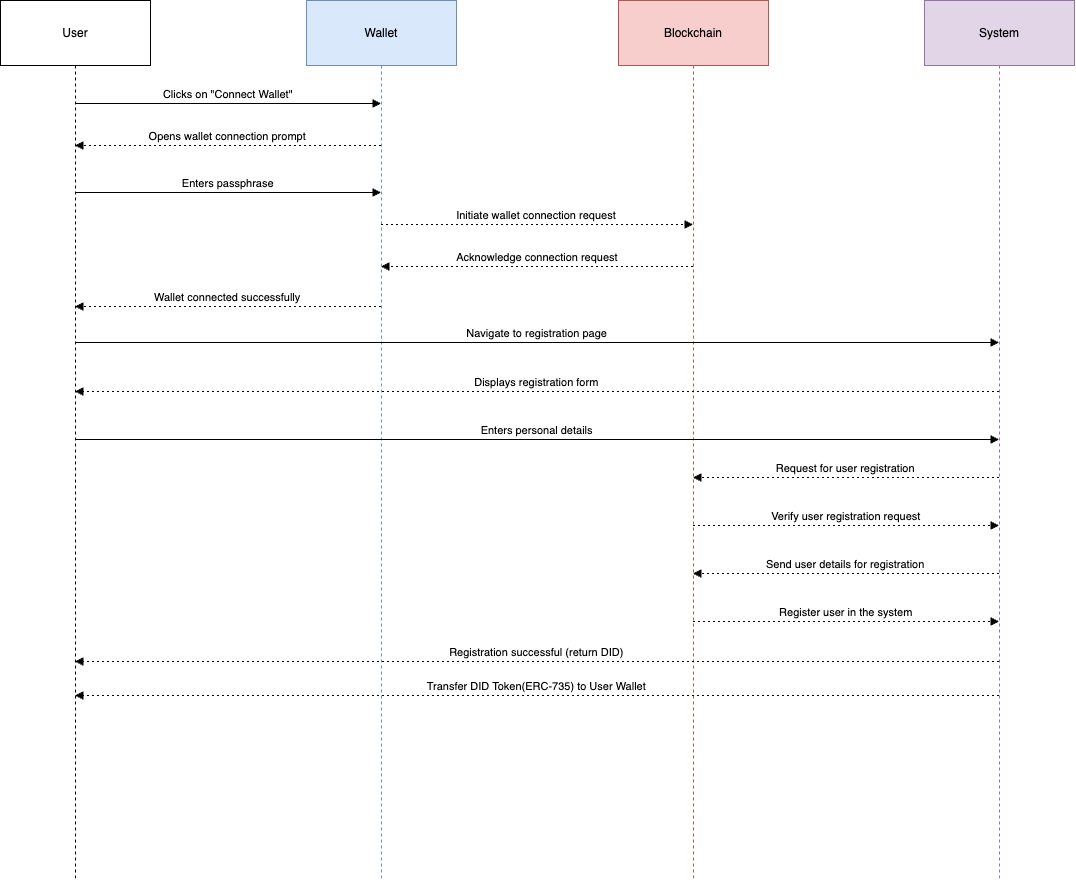

The diagram above was exported from draw.io. Its source (the exported page's mxGraphModel, read from the mxfile embedded in the PNG):
<mxGraphModel dx="1140" dy="644" grid="1" gridSize="10" guides="1" tooltips="1" connect="1" arrows="1" fold="1" page="1" pageScale="1" pageWidth="827" pageHeight="1169" math="0" shadow="0">
  <root>
    <mxCell id="0" />
    <mxCell id="1" parent="0" />
    <mxCell id="hoKPfjj3V4l9XsosTQpc-1" value="User" style="shape=umlLifeline;perimeter=lifelinePerimeter;whiteSpace=wrap;container=1;dropTarget=0;collapsible=0;recursiveResize=0;outlineConnect=0;portConstraint=eastwest;newEdgeStyle={&quot;edgeStyle&quot;:&quot;elbowEdgeStyle&quot;,&quot;elbow&quot;:&quot;vertical&quot;,&quot;curved&quot;:0,&quot;rounded&quot;:0};size=65;" vertex="1" parent="1">
      <mxGeometry x="20" y="20" width="150" height="881" as="geometry" />
    </mxCell>
    <mxCell id="hoKPfjj3V4l9XsosTQpc-2" value="Wallet" style="shape=umlLifeline;perimeter=lifelinePerimeter;whiteSpace=wrap;container=1;dropTarget=0;collapsible=0;recursiveResize=0;outlineConnect=0;portConstraint=eastwest;newEdgeStyle={&quot;edgeStyle&quot;:&quot;elbowEdgeStyle&quot;,&quot;elbow&quot;:&quot;vertical&quot;,&quot;curved&quot;:0,&quot;rounded&quot;:0};size=65;fillColor=#dae8fc;strokeColor=#6c8ebf;" vertex="1" parent="1">
      <mxGeometry x="326" y="20" width="150" height="881" as="geometry" />
    </mxCell>
    <mxCell id="hoKPfjj3V4l9XsosTQpc-3" value="Blockchain" style="shape=umlLifeline;perimeter=lifelinePerimeter;whiteSpace=wrap;container=1;dropTarget=0;collapsible=0;recursiveResize=0;outlineConnect=0;portConstraint=eastwest;newEdgeStyle={&quot;edgeStyle&quot;:&quot;elbowEdgeStyle&quot;,&quot;elbow&quot;:&quot;vertical&quot;,&quot;curved&quot;:0,&quot;rounded&quot;:0};size=65;fillColor=#f8cecc;strokeColor=#b85450;" vertex="1" parent="1">
      <mxGeometry x="638" y="20" width="150" height="881" as="geometry" />
    </mxCell>
    <mxCell id="hoKPfjj3V4l9XsosTQpc-4" value="System" style="shape=umlLifeline;perimeter=lifelinePerimeter;whiteSpace=wrap;container=1;dropTarget=0;collapsible=0;recursiveResize=0;outlineConnect=0;portConstraint=eastwest;newEdgeStyle={&quot;edgeStyle&quot;:&quot;elbowEdgeStyle&quot;,&quot;elbow&quot;:&quot;vertical&quot;,&quot;curved&quot;:0,&quot;rounded&quot;:0};size=65;fillColor=#e1d5e7;strokeColor=#9673a6;" vertex="1" parent="1">
      <mxGeometry x="944" y="20" width="150" height="881" as="geometry" />
    </mxCell>
    <mxCell id="hoKPfjj3V4l9XsosTQpc-5" value="Clicks on &quot;Connect Wallet&quot;" style="verticalAlign=bottom;edgeStyle=elbowEdgeStyle;elbow=vertical;curved=0;rounded=0;endArrow=block;" edge="1" parent="1" source="hoKPfjj3V4l9XsosTQpc-1" target="hoKPfjj3V4l9XsosTQpc-2">
      <mxGeometry relative="1" as="geometry">
        <Array as="points">
          <mxPoint x="257" y="123" />
        </Array>
      </mxGeometry>
    </mxCell>
    <mxCell id="hoKPfjj3V4l9XsosTQpc-6" value="Opens wallet connection prompt" style="verticalAlign=bottom;edgeStyle=elbowEdgeStyle;elbow=vertical;curved=0;rounded=0;dashed=1;dashPattern=2 3;endArrow=block;" edge="1" parent="1">
      <mxGeometry relative="1" as="geometry">
        <Array as="points">
          <mxPoint x="260" y="165" />
        </Array>
        <mxPoint x="400.5" y="165" as="sourcePoint" />
        <mxPoint x="94.38888888888891" y="165" as="targetPoint" />
      </mxGeometry>
    </mxCell>
    <mxCell id="hoKPfjj3V4l9XsosTQpc-7" value="Enters passphrase" style="verticalAlign=bottom;edgeStyle=elbowEdgeStyle;elbow=vertical;curved=0;rounded=0;endArrow=block;" edge="1" parent="1">
      <mxGeometry relative="1" as="geometry">
        <Array as="points">
          <mxPoint x="257" y="212" />
        </Array>
        <mxPoint x="94.38888888888891" y="212" as="sourcePoint" />
        <mxPoint x="400.5" y="212" as="targetPoint" />
      </mxGeometry>
    </mxCell>
    <mxCell id="hoKPfjj3V4l9XsosTQpc-8" value="Initiate wallet connection request" style="verticalAlign=bottom;edgeStyle=elbowEdgeStyle;elbow=vertical;curved=0;rounded=0;dashed=1;dashPattern=2 3;endArrow=block;" edge="1" parent="1">
      <mxGeometry relative="1" as="geometry">
        <Array as="points">
          <mxPoint x="566" y="244" />
        </Array>
        <mxPoint x="400.3888888888889" y="244" as="sourcePoint" />
        <mxPoint x="712.5" y="244" as="targetPoint" />
      </mxGeometry>
    </mxCell>
    <mxCell id="hoKPfjj3V4l9XsosTQpc-9" value="Acknowledge connection request" style="verticalAlign=bottom;edgeStyle=elbowEdgeStyle;elbow=vertical;curved=0;rounded=0;dashed=1;dashPattern=2 3;endArrow=block;" edge="1" parent="1">
      <mxGeometry relative="1" as="geometry">
        <Array as="points">
          <mxPoint x="569" y="286" />
        </Array>
        <mxPoint x="712.5" y="286" as="sourcePoint" />
        <mxPoint x="400.3888888888889" y="286" as="targetPoint" />
      </mxGeometry>
    </mxCell>
    <mxCell id="hoKPfjj3V4l9XsosTQpc-10" value="Wallet connected successfully" style="verticalAlign=bottom;edgeStyle=elbowEdgeStyle;elbow=vertical;curved=0;rounded=0;dashed=1;dashPattern=2 3;endArrow=block;" edge="1" parent="1">
      <mxGeometry relative="1" as="geometry">
        <Array as="points">
          <mxPoint x="260" y="326" />
        </Array>
        <mxPoint x="400.5" y="326" as="sourcePoint" />
        <mxPoint x="94.38888888888891" y="326" as="targetPoint" />
      </mxGeometry>
    </mxCell>
    <mxCell id="hoKPfjj3V4l9XsosTQpc-11" value="Navigate to registration page" style="verticalAlign=bottom;edgeStyle=elbowEdgeStyle;elbow=vertical;curved=0;rounded=0;endArrow=block;" edge="1" parent="1">
      <mxGeometry relative="1" as="geometry">
        <Array as="points">
          <mxPoint x="566" y="362" />
        </Array>
        <mxPoint x="94.38888888888891" y="362" as="sourcePoint" />
        <mxPoint x="1018.5" y="362" as="targetPoint" />
      </mxGeometry>
    </mxCell>
    <mxCell id="hoKPfjj3V4l9XsosTQpc-12" value="Displays registration form" style="verticalAlign=bottom;edgeStyle=elbowEdgeStyle;elbow=vertical;curved=0;rounded=0;dashed=1;dashPattern=2 3;endArrow=block;" edge="1" parent="1">
      <mxGeometry relative="1" as="geometry">
        <Array as="points">
          <mxPoint x="569" y="411" />
        </Array>
        <mxPoint x="1018.5" y="411" as="sourcePoint" />
        <mxPoint x="94.38888888888891" y="411" as="targetPoint" />
      </mxGeometry>
    </mxCell>
    <mxCell id="hoKPfjj3V4l9XsosTQpc-13" value="Enters personal details" style="verticalAlign=bottom;edgeStyle=elbowEdgeStyle;elbow=vertical;curved=0;rounded=0;endArrow=block;" edge="1" parent="1">
      <mxGeometry relative="1" as="geometry">
        <Array as="points">
          <mxPoint x="566" y="459" />
        </Array>
        <mxPoint x="94.38888888888891" y="459" as="sourcePoint" />
        <mxPoint x="1018.5" y="459" as="targetPoint" />
      </mxGeometry>
    </mxCell>
    <mxCell id="hoKPfjj3V4l9XsosTQpc-14" value="Request for user registration" style="verticalAlign=bottom;edgeStyle=elbowEdgeStyle;elbow=vertical;curved=0;rounded=0;dashed=1;dashPattern=2 3;endArrow=block;" edge="1" parent="1">
      <mxGeometry relative="1" as="geometry">
        <Array as="points">
          <mxPoint x="878" y="497" />
        </Array>
        <mxPoint x="1018.5" y="497" as="sourcePoint" />
        <mxPoint x="712.3888888888889" y="497" as="targetPoint" />
      </mxGeometry>
    </mxCell>
    <mxCell id="hoKPfjj3V4l9XsosTQpc-15" value="Verify user registration request" style="verticalAlign=bottom;edgeStyle=elbowEdgeStyle;elbow=vertical;curved=0;rounded=0;dashed=1;dashPattern=2 3;endArrow=block;" edge="1" parent="1">
      <mxGeometry relative="1" as="geometry">
        <Array as="points">
          <mxPoint x="875" y="545" />
        </Array>
        <mxPoint x="712.3888888888889" y="545" as="sourcePoint" />
        <mxPoint x="1018.5" y="545" as="targetPoint" />
      </mxGeometry>
    </mxCell>
    <mxCell id="hoKPfjj3V4l9XsosTQpc-16" value="Send user details for registration" style="verticalAlign=bottom;edgeStyle=elbowEdgeStyle;elbow=vertical;curved=0;rounded=0;dashed=1;dashPattern=2 3;endArrow=block;" edge="1" parent="1">
      <mxGeometry relative="1" as="geometry">
        <Array as="points">
          <mxPoint x="878" y="593" />
        </Array>
        <mxPoint x="1018.5" y="593.0000000000002" as="sourcePoint" />
        <mxPoint x="712.3888888888889" y="593.0000000000002" as="targetPoint" />
      </mxGeometry>
    </mxCell>
    <mxCell id="hoKPfjj3V4l9XsosTQpc-17" value="Register user in the system" style="verticalAlign=bottom;edgeStyle=elbowEdgeStyle;elbow=vertical;curved=0;rounded=0;dashed=1;dashPattern=2 3;endArrow=block;" edge="1" parent="1">
      <mxGeometry relative="1" as="geometry">
        <Array as="points">
          <mxPoint x="875" y="641" />
        </Array>
        <mxPoint x="712.3888888888889" y="641" as="sourcePoint" />
        <mxPoint x="1018.5" y="641" as="targetPoint" />
      </mxGeometry>
    </mxCell>
    <mxCell id="hoKPfjj3V4l9XsosTQpc-18" value="Registration successful (return DID)" style="verticalAlign=bottom;edgeStyle=elbowEdgeStyle;elbow=vertical;curved=0;rounded=0;dashed=1;dashPattern=2 3;endArrow=block;" edge="1" parent="1">
      <mxGeometry relative="1" as="geometry">
        <Array as="points">
          <mxPoint x="569" y="681" />
        </Array>
        <mxPoint x="1018.5" y="681" as="sourcePoint" />
        <mxPoint x="94.38888888888891" y="681" as="targetPoint" />
      </mxGeometry>
    </mxCell>
    <mxCell id="hoKPfjj3V4l9XsosTQpc-20" value="Transfer DID Token(ERC-735) to User Wallet" style="verticalAlign=bottom;edgeStyle=elbowEdgeStyle;elbow=vertical;curved=0;rounded=0;dashed=1;dashPattern=2 3;endArrow=block;" edge="1" parent="1">
      <mxGeometry relative="1" as="geometry">
        <Array as="points">
          <mxPoint x="569" y="715" />
        </Array>
        <mxPoint x="1018.5" y="715.0000000000002" as="sourcePoint" />
        <mxPoint x="94.38888888888891" y="715.0000000000002" as="targetPoint" />
      </mxGeometry>
    </mxCell>
  </root>
</mxGraphModel>